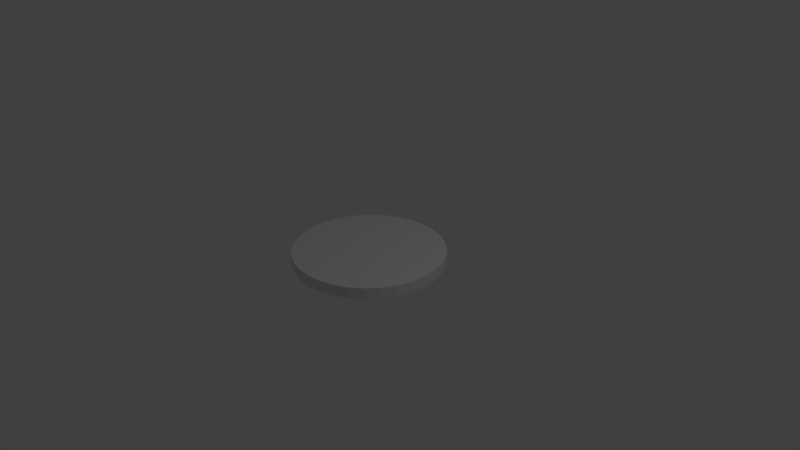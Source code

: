 # Source: unit.blend  (saved by Blender 2.79.0; exported with 4.5.12 LTS)
import bpy
from mathutils import Matrix  # noqa: F401  (used for matrix-valued properties, if any)

bpy.ops.wm.read_factory_settings(use_empty=True)
scene = bpy.context.scene
scene.name = 'Scene'

# ---- collections
col_collection_1 = bpy.data.collections.new('Collection 1'); scene.collection.children.link(col_collection_1)

# ---- materials (node trees are filled in below, after node groups)
mat_unittexture = bpy.data.materials.new('UnitTexture')
mat_unittexture.alpha_threshold = 0.0
mat_unittexture.use_transparent_shadow = False
mat_unittexture.roughness = 0.5

# ---- material node trees

# ---- world
world_world = bpy.data.worlds.new('World'); scene.world = world_world
world_world.color = (0.05088, 0.05088, 0.05088)
world_world.use_sun_shadow = False
world_world.sun_shadow_jitter_overblur = 0.0
world_world.cycles.sampling_method = 'MANUAL'

# ---- cameras
cam_camera = bpy.data.cameras.new('Camera')
cam_camera.clip_end = 100.0
cam_camera.lens = 35.0
cam_camera.sensor_width = 32.0
cam_camera.sensor_height = 18.0
cam_camera.ortho_scale = 7.314
cam_camera.dof.focus_distance = 0.0
cam_camera.dof.aperture_fstop = 128.0

# ---- lights
light_lamp = bpy.data.lights.new('Lamp', 'POINT')
light_lamp.transmission_factor = 0.0
light_lamp.cutoff_distance = 30.0
light_lamp.energy = 100.0
light_lamp.shadow_buffer_clip_start = 1.001
light_lamp.shadow_soft_size = 0.1
light_lamp.shadow_maximum_resolution = 0.006
light_lamp.use_absolute_resolution = True

# ---- meshes
me_cylinder = bpy.data.meshes.new('Cylinder')
me_cylinder.from_pydata([(0.0, 1.0, -0.075), (0.0, 1.0, 0.075), (0.1951, 0.9808, -0.075), (0.1951, 0.9808, 0.075), (0.3827, 0.9239, -0.075), (0.3827, 0.9239, 0.075), (0.5556, 0.8315, -0.075), (0.5556, 0.8315, 0.075), (0.7071, 0.7071, -0.075), (0.7071, 0.7071, 0.075), (0.8315, 0.5556, -0.075), (0.8315, 0.5556, 0.075), (0.9239, 0.3827, -0.075), (0.9239, 0.3827, 0.075), (0.9808, 0.1951, -0.075), (0.9808, 0.1951, 0.075), (1.0, 7.55e-08, -0.075), (1.0, 7.55e-08, 0.075), (0.9808, -0.1951, -0.075), (0.9808, -0.1951, 0.075), (0.9239, -0.3827, -0.075), (0.9239, -0.3827, 0.075), (0.8315, -0.5556, -0.075), (0.8315, -0.5556, 0.075), (0.7071, -0.7071, -0.075), (0.7071, -0.7071, 0.075), (0.5556, -0.8315, -0.075), (0.5556, -0.8315, 0.075), (0.3827, -0.9239, -0.075), (0.3827, -0.9239, 0.075), (0.1951, -0.9808, -0.075), (0.1951, -0.9808, 0.075), (-3.258e-07, -1.0, -0.075), (-3.258e-07, -1.0, 0.075), (-0.1951, -0.9808, -0.075), (-0.1951, -0.9808, 0.075), (-0.3827, -0.9239, -0.075), (-0.3827, -0.9239, 0.075), (-0.5556, -0.8315, -0.075), (-0.5556, -0.8315, 0.075), (-0.7071, -0.7071, -0.075), (-0.7071, -0.7071, 0.075), (-0.8315, -0.5556, -0.075), (-0.8315, -0.5556, 0.075), (-0.9239, -0.3827, -0.075), (-0.9239, -0.3827, 0.075), (-0.9808, -0.1951, -0.075), (-0.9808, -0.1951, 0.075), (-1.0, 9.656e-07, -0.075), (-1.0, 9.656e-07, 0.075), (-0.9808, 0.1951, -0.075), (-0.9808, 0.1951, 0.075), (-0.9239, 0.3827, -0.075), (-0.9239, 0.3827, 0.075), (-0.8315, 0.5556, -0.075), (-0.8315, 0.5556, 0.075), (-0.7071, 0.7071, -0.075), (-0.7071, 0.7071, 0.075), (-0.5556, 0.8315, -0.075), (-0.5556, 0.8315, 0.075), (-0.3827, 0.9239, -0.075), (-0.3827, 0.9239, 0.075), (-0.1951, 0.9808, -0.075), (-0.1951, 0.9808, 0.075)], [], [(0, 1, 3, 2), (2, 3, 5, 4), (4, 5, 7, 6), (6, 7, 9, 8), (8, 9, 11, 10), (10, 11, 13, 12), (12, 13, 15, 14), (14, 15, 17, 16), (16, 17, 19, 18), (18, 19, 21, 20), (20, 21, 23, 22), (22, 23, 25, 24), (24, 25, 27, 26), (26, 27, 29, 28), (28, 29, 31, 30), (30, 31, 33, 32), (32, 33, 35, 34), (34, 35, 37, 36), (36, 37, 39, 38), (38, 39, 41, 40), (40, 41, 43, 42), (42, 43, 45, 44), (44, 45, 47, 46), (46, 47, 49, 48), (48, 49, 51, 50), (50, 51, 53, 52), (52, 53, 55, 54), (54, 55, 57, 56), (56, 57, 59, 58), (58, 59, 61, 60), (3, 1, 63, 61, 59, 57, 55, 53, 51, 49, 47, 45, 43, 41, 39, 37, 35, 33, 31, 29, 27, 25, 23, 21, 19, 17, 15, 13, 11, 9, 7, 5), (60, 61, 63, 62), (62, 63, 1, 0), (0, 2, 4, 6, 8, 10, 12, 14, 16, 18, 20, 22, 24, 26, 28, 30, 32, 34, 36, 38, 40, 42, 44, 46, 48, 50, 52, 54, 56, 58, 60, 62)])
_uv = me_cylinder.uv_layers.new(name='UVMap')
_uv.uv.foreach_set('vector', [0.08182, 0.05024, 0.08142, 0.04538, 0.08821, 0.04541, 0.08766, 0.05025, 0.08766, 0.05025, 0.08821, 0.04541, 0.09487, 0.04676, 0.0934, 0.0514, 0.0934, 0.0514, 0.09487, 0.04676, 0.1011, 0.04936, 0.0988, 0.05362, 0.0988, 0.05362, 0.1011, 0.04936, 0.1067, 0.05309, 0.1037, 0.05683, 0.1037, 0.05683, 0.1067, 0.05309, 0.1115, 0.05779, 0.1078, 0.06085, 0.1078, 0.06085, 0.1115, 0.05779, 0.1153, 0.0633, 0.1111, 0.06556, 0.1111, 0.06556, 0.1153, 0.0633, 0.1179, 0.06943, 0.1134, 0.0708, 0.1134, 0.0708, 0.1179, 0.06943, 0.1193, 0.07596, 0.1145, 0.07639, 0.1145, 0.07639, 0.1193, 0.07596, 0.1193, 0.08262, 0.1145, 0.08209, 0.1145, 0.08209, 0.1193, 0.08262, 0.1179, 0.08917, 0.1134, 0.0877, 0.1134, 0.0877, 0.1179, 0.08917, 0.1153, 0.09533, 0.1111, 0.09298, 0.1111, 0.09298, 0.1153, 0.09533, 0.1115, 0.1009, 0.1079, 0.09773, 0.1079, 0.09773, 0.1115, 0.1009, 0.1067, 0.1056, 0.1037, 0.1018, 0.1037, 0.1018, 0.1067, 0.1056, 0.101, 0.1092, 0.09889, 0.1049, 0.09889, 0.1049, 0.101, 0.1092, 0.09476, 0.1117, 0.09349, 0.107, 0.09349, 0.107, 0.09476, 0.1117, 0.08811, 0.1129, 0.08776, 0.1081, 0.08776, 0.1081, 0.08811, 0.1129, 0.08136, 0.1128, 0.08191, 0.108, 0.08191, 0.108, 0.08136, 0.1128, 0.07473, 0.1115, 0.07616, 0.1069, 0.07616, 0.1069, 0.07473, 0.1115, 0.06847, 0.109, 0.07074, 0.1047, 0.07074, 0.1047, 0.06847, 0.109, 0.06283, 0.1054, 0.06586, 0.1016, 0.06586, 0.1016, 0.06283, 0.1054, 0.05801, 0.1007, 0.06171, 0.09762, 0.06171, 0.09762, 0.05801, 0.1007, 0.05423, 0.09517, 0.05845, 0.09291, 0.05845, 0.09291, 0.05423, 0.09517, 0.05162, 0.08903, 0.0562, 0.08766, 0.0562, 0.08766, 0.05162, 0.08903, 0.05029, 0.0825, 0.05505, 0.08207, 0.05505, 0.08207, 0.05029, 0.0825, 0.0503, 0.07584, 0.05504, 0.07637, 0.05504, 0.07637, 0.0503, 0.07584, 0.05163, 0.06931, 0.05618, 0.07078, 0.05618, 0.07078, 0.05163, 0.06931, 0.05424, 0.06316, 0.05842, 0.06551, 0.05842, 0.06551, 0.05424, 0.06316, 0.05802, 0.05762, 0.06167, 0.06075, 0.06167, 0.06075, 0.05802, 0.05762, 0.06282, 0.05291, 0.06581, 0.05671, 0.06581, 0.05671, 0.06282, 0.05291, 0.06847, 0.0492, 0.07068, 0.05353, 0.5438, 0.9582, 0.456, 0.9582, 0.3699, 0.941, 0.2826, 0.9012, 0.2127, 0.8494, 0.1584, 0.7842, 0.1096, 0.7112, 0.07601, 0.6301, 0.05888, 0.544, 0.05888, 0.4562, 0.07601, 0.3701, 0.1096, 0.289, 0.1584, 0.216, 0.2096, 0.1508, 0.2935, 0.08498, 0.3808, 0.05293, 0.4653, 0.03891, 0.5531, 0.03891, 0.6392, 0.05604, 0.7203, 0.08963, 0.7918, 0.1446, 0.8507, 0.216, 0.8995, 0.289, 0.9331, 0.3701, 0.9502, 0.4562, 0.9502, 0.544, 0.9331, 0.6301, 0.8995, 0.7112, 0.8507, 0.7842, 0.7887, 0.8463, 0.7203, 0.9012, 0.6299, 0.941, 0.07068, 0.05353, 0.06847, 0.0492, 0.07475, 0.04666, 0.07608, 0.05134, 0.07608, 0.05134, 0.07475, 0.04666, 0.08142, 0.04538, 0.08182, 0.05024, 0.09496, 0.9642, 0.08402, 0.9642, 0.07329, 0.9621, 0.06318, 0.9579, 0.05407, 0.9519, 0.04627, 0.9444, 0.04016, 0.9356, 0.03594, 0.9258, 0.03379, 0.9153, 0.03378, 0.9046, 0.03591, 0.8941, 0.0401, 0.8843, 0.04618, 0.8754, 0.05392, 0.8678, 0.06302, 0.862, 0.07312, 0.858, 0.08384, 0.856, 0.09478, 0.8561, 0.1055, 0.8582, 0.1157, 0.8623, 0.1248, 0.8681, 0.1326, 0.8756, 0.1387, 0.8844, 0.1429, 0.8942, 0.145, 0.9047, 0.1451, 0.9153, 0.1429, 0.9258, 0.1387, 0.9357, 0.1327, 0.9446, 0.1249, 0.9521, 0.1158, 0.9581, 0.1057, 0.9622])
me_cylinder.materials.append(mat_unittexture)
me_cylinder.use_remesh_preserve_volume = False
me_cylinder.use_remesh_preserve_attributes = False
me_cylinder.use_mirror_vertex_groups = False
me_cylinder.update()

# ---- objects
ob_cylinder = bpy.data.objects.new('Cylinder', me_cylinder)
ob_lamp = bpy.data.objects.new('Lamp', light_lamp)
ob_camera = bpy.data.objects.new('Camera', cam_camera)

# ---- transforms, parenting, visibility, modifiers, constraints
ob_cylinder.location = (0.0, 0.0, 0.0)
ob_cylinder.lineart.crease_threshold = 0.0
ob_lamp.location = (4.076, 1.005, 5.904)
ob_lamp.rotation_euler = (0.6503, 0.05522, 1.866)
ob_lamp.lock_rotations_4d = False
ob_lamp.empty_display_type = 'ARROWS'
ob_lamp.color = (0.0, 0.0, 0.0, 0.0)
ob_lamp.hide_viewport = True
ob_lamp.lineart.crease_threshold = 0.0
ob_camera.location = (7.481, -6.508, 5.344)
ob_camera.rotation_euler = (1.109, 0.0, 0.8149)
ob_camera.lock_rotations_4d = False
ob_camera.empty_display_type = 'ARROWS'
ob_camera.color = (0.0, 0.0, 0.0, 0.0)
ob_camera.hide_viewport = True
ob_camera.display_type = 'WIRE'
ob_camera.lineart.crease_threshold = 0.0

# ---- collection membership
col_collection_1.objects.link(ob_cylinder)
col_collection_1.objects.link(ob_lamp)
col_collection_1.objects.link(ob_camera)

# ---- scene / render settings (as saved in the file)
scene.camera = ob_camera
scene.frame_start = 1; scene.frame_end = 250; scene.frame_set(1)
scene.render.engine = 'BLENDER_EEVEE_NEXT'
scene.render.resolution_percentage = 50
scene.render.dither_intensity = 0.0
scene.cycles.use_denoising = False
scene.cycles.samples = 128
scene.cycles.sampling_pattern = 'TABULATED_SOBOL'
scene.cycles.use_adaptive_sampling = False
scene.cycles.use_light_tree = False
scene.cycles.blur_glossy = 0.0
scene.cycles.sample_clamp_indirect = 0.0
scene.view_settings.view_transform = 'Standard'
bpy.context.view_layer.update()
